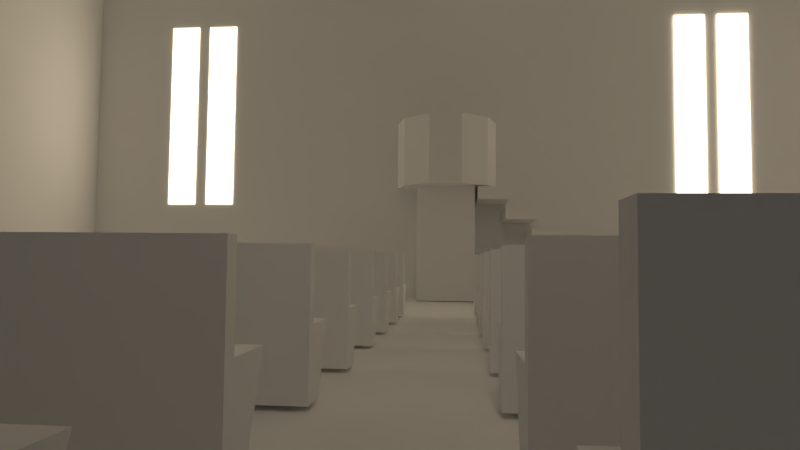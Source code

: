 # Source: kerk.blend  (saved by Blender 2.69.0; exported with 4.5.12 LTS)
import bpy
from mathutils import Matrix  # noqa: F401  (used for matrix-valued properties, if any)

bpy.ops.wm.read_factory_settings(use_empty=True)
scene = bpy.context.scene
scene.name = 'Scene'

# ---- collections
col_collection_1 = bpy.data.collections.new('Collection 1'); scene.collection.children.link(col_collection_1)

# ---- materials (node trees are filled in below, after node groups)
mat_material_001 = bpy.data.materials.new('Material.001')
mat_material_001.alpha_threshold = 0.0
mat_material_001.roughness = 0.5
mat_material_001.line_color = (0.0, 0.0, 0.0, 1.0)
mat_material = bpy.data.materials.new('Material')
mat_material.alpha_threshold = 0.0
mat_material.preview_render_type = 'FLAT'
mat_material.roughness = 0.5
mat_material.line_color = (0.0, 0.0, 0.0, 1.0)

# ---- material node trees
mat_material_001.use_nodes = True; mat_material_001.node_tree.nodes.clear()
_N = mat_material_001.node_tree.nodes; _L = mat_material_001.node_tree.links
n0 = _N.new('ShaderNodeOutputMaterial'); n0.name = 'Material Output'; n0.location = (300, 300)
n1 = _N.new('ShaderNodeEmission'); n1.name = 'Emission'; n1.location = (110, 300)
n1.inputs[0].default_value = (0.8, 0.6577, 0.4627, 1.0)
n1.inputs[1].default_value = 6.0
_L.new(n1.outputs[0], n0.inputs[0])
n0.is_active_output = True

# ---- world
world_world = bpy.data.worlds.new('World'); scene.world = world_world
world_world.color = (0.05088, 0.05088, 0.05088)
world_world.use_sun_shadow = False
world_world.sun_shadow_jitter_overblur = 0.0
world_world.cycles.sampling_method = 'MANUAL'
world_world.cycles.sample_map_resolution = 256

# ---- cameras
cam_camera = bpy.data.cameras.new('Camera')
cam_camera.clip_end = 100.0
cam_camera.lens = 24.96
cam_camera.sensor_width = 32.0
cam_camera.sensor_height = 18.0
cam_camera.ortho_scale = 7.314
cam_camera.show_limits = True
cam_camera.show_passepartout = False
cam_camera.show_safe_areas = True
cam_camera.dof.focus_distance = 0.43

# ---- lights
light_lamp = bpy.data.lights.new('Lamp', 'POINT')
light_lamp.color = (1.0, 0.8214, 0.7829)
light_lamp.transmission_factor = 0.0
light_lamp.cutoff_distance = 30.0
light_lamp.energy = 0.3
light_lamp.shadow_buffer_clip_start = 1.001
light_lamp.shadow_soft_size = 0.1
light_lamp.shadow_maximum_resolution = 0.006
light_lamp.use_absolute_resolution = True
light_lamp.cycles.use_multiple_importance_sampling = False

# ---- meshes
me_cube_016 = bpy.data.meshes.new('Cube.016')
me_cube_016.from_pydata([(-1.0, -1.0, -1.0), (-1.0, 1.0, -1.0), (18.24, 1.0, -1.0), (18.24, -1.0, -1.0), (-1.0, -1.0, 1.0), (-1.0, 1.0, 1.0), (18.24, 1.0, 1.0), (18.24, -1.0, 1.0)], [], [(4, 5, 1, 0), (5, 6, 2, 1), (6, 7, 3, 2), (7, 4, 0, 3), (0, 1, 2, 3), (7, 6, 5, 4)])
me_cube_016.use_remesh_preserve_volume = False
me_cube_016.use_remesh_preserve_attributes = False
me_cube_016.use_mirror_vertex_groups = False
me_cube_016.update()
me_plane_009 = bpy.data.meshes.new('Plane.009')
me_plane_009.from_pydata([(0.2372, -1.0, -4.88e-07), (-1.0, -1.0, 0.0), (0.2372, 7.008, -4.332e-06), (-1.0, 7.008, -3.844e-06)], [], [(1, 0, 2, 3)])
me_plane_009.materials.append(mat_material_001)
me_plane_009.use_remesh_preserve_volume = False
me_plane_009.use_remesh_preserve_attributes = False
me_plane_009.use_mirror_vertex_groups = False
me_plane_009.update()
me_cube_015 = bpy.data.meshes.new('Cube.015')
me_cube_015.from_pydata([(-0.6034, 35.46, 0.07831), (-1.0, 66.62, 1.0), (-0.1393, 66.62, -1.0), (-0.1393, 35.46, -1.0), (1.0, 66.62, -1.0), (1.0, 35.46, -1.0), (-1.0, 35.46, 1.0), (1.0, 66.62, 1.0), (1.0, 35.46, -0.06448), (-0.1675, 35.46, 1.0), (0.5642, 66.62, 1.0), (1.0, 35.46, 1.0), (0.5642, 35.46, 1.0), (0.5642, 66.62, 3.036), (1.0, 35.46, 3.036), (1.0, 66.62, 3.036), (0.5642, 35.46, 2.084), (0.7962, 35.46, 3.036), (0.5642, 35.46, 3.036), (-0.1393, 30.72, -1.0), (-0.1393, -1.0, -1.0), (-0.5431, 30.72, -0.06169), (1.0, -1.0, -1.0), (1.0, 30.72, -1.0), (-1.0, -3.815e-06, 1.0), (-1.0, 30.72, 1.0), (1.0, -1.0, 1.0), (1.0, -3.815e-06, 1.0), (1.0, 30.72, 0.07763), (-1.0, -1.0, 1.0), (-0.2786, 30.72, 1.0), (0.5642, -1.0, 1.0), (1.0, 30.72, 1.0), (0.5642, -3.815e-06, 1.0), (0.5642, 30.72, 1.0), (1.0, -1.0, 3.036), (1.0, -3.815e-06, 3.036), (0.5642, -1.0, 3.036), (1.0, 30.72, 3.036), (0.5642, 30.72, 1.939), (0.5642, -3.815e-06, 3.036), (0.7652, 30.72, 3.036), (0.5642, 30.72, 3.036), (-6.516, 35.46, 0.07831), (-6.912, 66.62, 1.0), (-6.052, 66.62, -1.0), (-6.052, 35.46, -1.0), (-6.912, 35.46, 1.0), (-4.912, 66.62, -1.0), (-4.912, 35.46, -1.0), (-6.08, 35.46, 1.0), (-5.348, 66.62, 1.0), (-4.912, 66.62, 1.0), (-4.912, 35.46, -0.06448), (-5.348, 35.46, 1.0), (-4.912, 35.46, 1.0), (-5.348, 35.46, 2.084), (-5.348, 66.62, 3.036), (-4.912, 66.62, 3.036), (-4.912, 35.46, 3.036), (-5.348, 35.46, 3.036), (-5.116, 35.46, 3.036), (-6.052, 30.72, -1.0), (-6.052, -1.0, -1.0), (-6.456, 30.72, -0.06169), (-4.912, 30.72, -1.0), (-4.912, -1.0, -1.0), (-6.912, -3.815e-06, 1.0), (-6.912, 30.72, 1.0), (-4.912, -1.0, 1.0), (-4.912, -7.629e-06, 1.0), (-4.912, 30.72, 0.07763), (-6.912, -1.0, 1.0), (-6.191, 30.72, 1.0), (-5.348, -1.0, 1.0), (-4.912, 30.72, 1.0), (-5.348, -7.629e-06, 1.0), (-5.348, 30.72, 1.0), (-4.912, -1.0, 3.036), (-4.912, -7.629e-06, 3.036), (-5.348, -1.0, 3.036), (-4.912, 30.72, 3.036), (-5.348, 30.72, 1.939), (-5.147, 30.72, 3.036), (-5.348, -7.629e-06, 3.036), (-5.348, 30.72, 3.036), (-12.18, 35.46, 0.07831), (-12.58, 66.62, 1.0), (-11.72, 66.62, -1.0), (-11.72, 35.46, -1.0), (-12.58, 35.46, 1.0), (-10.58, 66.62, -1.0), (-10.58, 35.46, -1.0), (-11.75, 35.46, 1.0), (-11.01, 66.62, 1.0), (-10.58, 66.62, 1.0), (-10.58, 35.46, -0.06448), (-11.01, 35.46, 1.0), (-10.58, 35.46, 1.0), (-11.01, 35.46, 2.084), (-11.01, 66.62, 3.036), (-10.58, 66.62, 3.036), (-10.58, 35.46, 3.036), (-11.01, 35.46, 3.036), (-10.78, 35.46, 3.036), (-11.72, 30.72, -1.0), (-11.72, -1.0, -1.0), (-12.12, 30.72, -0.06169), (-10.58, -1.0, -1.0), (-10.58, 30.72, -1.0), (-12.58, 0.0, 1.0), (-12.58, 30.72, 1.0), (-10.58, -1.0, 1.0), (-10.58, -3.815e-06, 1.0), (-10.58, 30.72, 0.07763), (-12.58, -1.0, 1.0), (-11.86, 30.72, 1.0), (-11.01, -1.0, 1.0), (-10.58, 30.72, 1.0), (-11.01, 0.0, 1.0), (-11.01, 30.72, 1.0), (-10.58, -1.0, 3.036), (-10.58, -3.815e-06, 3.036), (-11.01, -1.0, 3.036), (-10.58, 30.72, 3.036), (-11.01, 30.72, 1.939), (-10.81, 30.72, 3.036), (-11.01, 0.0, 3.036), (-11.01, 30.72, 3.036), (-17.6, 35.46, 0.07831), (-18.0, 66.62, 1.0), (-17.14, 66.62, -1.0), (-17.14, 35.46, -1.0), (-18.0, 35.46, 1.0), (-16.0, 66.62, -1.0), (-16.0, 35.46, -1.0), (-17.17, 35.46, 1.0), (-16.43, 66.62, 1.0), (-16.0, 66.62, 1.0), (-16.0, 35.46, -0.06448), (-16.43, 35.46, 1.0), (-16.0, 35.46, 1.0), (-16.43, 35.46, 2.084), (-16.43, 66.62, 3.036), (-16.0, 66.62, 3.036), (-16.0, 35.46, 3.036), (-16.43, 35.46, 3.036), (-16.2, 35.46, 3.036), (-17.14, 30.72, -1.0), (-17.14, -1.0, -1.0), (-17.54, 30.72, -0.0617), (-16.0, -1.0, -1.0), (-16.0, 30.72, -1.0), (-18.0, 0.0, 1.0), (-18.0, 30.72, 1.0), (-16.0, -1.0, 1.0), (-16.0, 0.0, 1.0), (-16.0, 30.72, 0.07763), (-18.0, -1.0, 1.0), (-17.28, 30.72, 1.0), (-16.43, -1.0, 1.0), (-16.0, 30.72, 1.0), (-16.43, 0.0, 1.0), (-16.43, 30.72, 1.0), (-16.0, -1.0, 3.036), (-16.0, 0.0, 3.036), (-16.43, -1.0, 3.036), (-16.0, 30.72, 3.036), (-16.43, 30.72, 1.939), (-16.23, 30.72, 3.036), (-16.43, 0.0, 3.036), (-16.43, 30.72, 3.036), (-23.39, 35.46, 0.07831), (-23.79, 66.62, 1.0), (-22.93, 66.62, -1.0), (-22.93, 35.46, -1.0), (-23.79, 35.46, 1.0), (-21.79, 66.62, -1.0), (-21.79, 35.46, -1.0), (-22.95, 35.46, 1.0), (-22.22, 66.62, 1.0), (-21.79, 66.62, 1.0), (-21.79, 35.46, -0.06448), (-22.22, 35.46, 1.0), (-21.79, 35.46, 1.0), (-22.22, 35.46, 2.084), (-22.22, 66.62, 3.036), (-21.79, 66.62, 3.036), (-21.79, 35.46, 3.036), (-22.22, 35.46, 3.036), (-21.99, 35.46, 3.036), (-22.93, 30.72, -1.0), (-22.93, -1.0, -1.0), (-23.33, 30.72, -0.0617), (-21.79, -1.0, -1.0), (-21.79, 30.72, -1.0), (-23.79, 0.0, 1.0), (-23.79, 30.72, 1.0), (-21.79, -1.0, 1.0), (-21.79, 0.0, 1.0), (-21.79, 30.72, 0.07763), (-23.79, -1.0, 1.0), (-23.07, 30.72, 1.0), (-22.22, -1.0, 1.0), (-21.79, 30.72, 1.0), (-22.22, 0.0, 1.0), (-22.22, 30.72, 1.0), (-21.79, -1.0, 3.036), (-21.79, 0.0, 3.036), (-22.22, -1.0, 3.036), (-21.79, 30.72, 3.036), (-22.22, 30.72, 1.939), (-22.02, 30.72, 3.036), (-22.22, 0.0, 3.036), (-22.22, 30.72, 3.036), (-28.56, 35.46, 0.07831), (-28.96, 66.62, 1.0), (-28.1, 66.62, -1.0), (-28.1, 35.46, -1.0), (-28.96, 35.46, 1.0), (-26.96, 66.62, -1.0), (-26.96, 35.46, -1.0), (-28.13, 35.46, 1.0), (-27.4, 66.62, 1.0), (-26.96, 66.62, 1.0), (-26.96, 35.46, -0.06448), (-27.4, 35.46, 1.0), (-26.96, 35.46, 1.0), (-27.4, 35.46, 2.084), (-27.4, 66.62, 3.036), (-26.96, 66.62, 3.036), (-26.96, 35.46, 3.036), (-27.4, 35.46, 3.036), (-27.16, 35.46, 3.036), (-28.1, 30.72, -1.0), (-28.1, -1.0, -1.0), (-28.5, 30.72, -0.0617), (-26.96, -1.0, -1.0), (-26.96, 30.72, -1.0), (-28.96, 0.0, 1.0), (-28.96, 30.72, 1.0), (-26.96, -1.0, 1.0), (-26.96, 0.0, 1.0), (-26.96, 30.72, 0.07763), (-28.96, -1.0, 1.0), (-28.24, 30.72, 1.0), (-27.4, -1.0, 1.0), (-26.96, 30.72, 1.0), (-27.4, 0.0, 1.0), (-27.4, 30.72, 1.0), (-26.96, -1.0, 3.036), (-26.96, 0.0, 3.036), (-27.4, -1.0, 3.036), (-26.96, 30.72, 3.036), (-27.4, 30.72, 1.939), (-27.4, 0.0, 3.036), (-27.2, 30.72, 3.036), (-27.4, 30.72, 3.036), (-33.61, 35.46, 0.07831), (-34.01, 66.62, 1.0), (-33.15, 66.62, -1.0), (-33.15, 35.46, -1.0), (-34.01, 35.46, 1.0), (-32.01, 66.62, -1.0), (-32.01, 35.46, -1.0), (-33.18, 35.46, 1.0), (-32.45, 66.62, 1.0), (-32.01, 66.62, 1.0), (-32.01, 35.46, -0.06448), (-32.45, 35.46, 1.0), (-32.01, 35.46, 1.0), (-32.45, 35.46, 2.084), (-32.45, 66.62, 3.036), (-32.01, 35.46, 3.036), (-32.01, 66.62, 3.036), (-32.45, 35.46, 3.036), (-32.21, 35.46, 3.036), (-33.15, 30.72, -1.0), (-33.15, -1.0, -1.0), (-33.55, 30.72, -0.0617), (-32.01, -1.0, -1.0), (-32.01, 30.72, -1.0), (-34.01, 1.144e-05, 1.0), (-34.01, 30.72, 1.0), (-32.01, -1.0, 1.0), (-32.01, 7.629e-06, 1.0), (-32.01, 30.72, 0.07763), (-34.01, -1.0, 1.0), (-33.29, 30.72, 1.0), (-32.45, -1.0, 1.0), (-32.01, 30.72, 1.0), (-32.45, 7.629e-06, 1.0), (-32.45, 30.72, 1.0), (-32.01, -1.0, 3.036), (-32.01, 7.629e-06, 3.036), (-32.45, -1.0, 3.036), (-32.01, 30.72, 3.036), (-32.45, 30.72, 1.939), (-32.45, 7.629e-06, 3.036), (-32.25, 30.72, 3.036), (-32.45, 30.72, 3.036)], [], [(19, 20, 21), (0, 1, 2, 3), (21, 20, 24, 25), (1, 0, 6), (24, 20, 29), (32, 27, 28), (7, 11, 8, 4), (27, 22, 23, 28), (5, 4, 8), (27, 26, 22), (29, 20, 31), (31, 20, 26), (26, 20, 22), (19, 23, 22, 20), (2, 4, 5, 3), (42, 40, 41), (13, 18, 17, 15), (36, 38, 41, 40), (14, 15, 17), (36, 40, 37), (36, 37, 35), (25, 24, 30), (1, 6, 9, 10), (33, 34, 30, 24), (12, 10, 9), (33, 24, 29), (31, 33, 29), (26, 35, 37, 31), (32, 38, 36, 27), (7, 15, 14, 11), (27, 36, 35, 26), (33, 39, 34), (16, 13, 10, 12), (40, 42, 39, 33), (18, 13, 16), (33, 31, 40), (31, 37, 40), (4, 2, 1), (7, 4, 1), (10, 7, 1), (10, 13, 7), (13, 15, 7), (62, 63, 64), (45, 46, 43, 44), (67, 68, 64, 63), (47, 44, 43), (72, 67, 63), (75, 70, 71), (52, 55, 53, 48), (70, 66, 65, 71), (49, 48, 53), (70, 69, 66), (74, 72, 63), (69, 74, 63), (69, 63, 66), (63, 62, 65, 66), (45, 48, 49, 46), (85, 84, 83), (57, 60, 61, 58), (79, 81, 83, 84), (59, 58, 61), (79, 84, 80), (79, 80, 78), (68, 67, 73), (44, 47, 50, 51), (76, 77, 73, 67), (54, 51, 50), (76, 67, 72), (74, 76, 72), (69, 78, 80, 74), (75, 81, 79, 70), (52, 58, 59, 55), (70, 79, 78, 69), (76, 82, 77), (56, 57, 51, 54), (84, 85, 82, 76), (60, 57, 56), (76, 80, 84), (76, 74, 80), (48, 45, 44), (52, 48, 44), (51, 52, 44), (51, 57, 52), (57, 58, 52), (105, 106, 107), (88, 89, 86, 87), (110, 111, 107, 106), (90, 87, 86), (115, 110, 106), (118, 113, 114), (95, 98, 96, 91), (113, 108, 109, 114), (92, 91, 96), (113, 112, 108), (117, 115, 106), (112, 117, 106), (112, 106, 108), (105, 109, 108, 106), (88, 91, 92, 89), (128, 127, 126), (100, 103, 104, 101), (122, 124, 126, 127), (102, 101, 104), (122, 127, 123), (122, 123, 121), (111, 110, 116), (87, 90, 93, 94), (119, 120, 116, 110), (97, 94, 93), (119, 110, 115), (117, 119, 115), (112, 121, 123, 117), (118, 124, 122, 113), (95, 101, 102, 98), (113, 122, 121, 112), (119, 125, 120), (99, 100, 94, 97), (127, 128, 125, 119), (103, 100, 99), (119, 123, 127), (119, 117, 123), (91, 88, 87), (95, 91, 87), (94, 95, 87), (94, 100, 95), (100, 101, 95), (148, 149, 150), (131, 132, 129, 130), (153, 154, 150, 149), (133, 130, 129), (158, 153, 149), (161, 156, 157), (138, 141, 139, 134), (156, 151, 152, 157), (135, 134, 139), (156, 155, 151), (160, 158, 149), (155, 160, 149), (155, 149, 151), (148, 152, 151, 149), (131, 134, 135, 132), (171, 170, 169), (143, 146, 147, 144), (165, 167, 169, 170), (145, 144, 147), (165, 170, 166), (165, 166, 164), (154, 153, 159), (130, 133, 136, 137), (162, 163, 159, 153), (140, 137, 136), (162, 153, 158), (160, 162, 158), (155, 164, 166, 160), (161, 167, 165, 156), (138, 144, 145, 141), (156, 165, 164, 155), (162, 168, 163), (142, 143, 137, 140), (170, 171, 168, 162), (146, 143, 142), (162, 166, 170), (162, 160, 166), (134, 131, 130), (138, 134, 130), (137, 138, 130), (137, 143, 138), (143, 144, 138), (191, 192, 193), (174, 175, 172, 173), (196, 197, 193, 192), (176, 173, 172), (201, 196, 192), (204, 199, 200), (181, 184, 182, 177), (199, 194, 195, 200), (178, 177, 182), (199, 198, 194), (203, 201, 192), (198, 203, 192), (198, 192, 194), (191, 195, 194, 192), (174, 177, 178, 175), (214, 213, 212), (186, 189, 190, 187), (208, 210, 212, 213), (188, 187, 190), (208, 213, 209), (208, 209, 207), (197, 196, 202), (173, 176, 179, 180), (205, 206, 202, 196), (183, 180, 179), (205, 196, 201), (203, 205, 201), (198, 207, 209, 203), (204, 210, 208, 199), (181, 187, 188, 184), (199, 208, 207, 198), (205, 211, 206), (185, 186, 180, 183), (213, 214, 211, 205), (189, 186, 185), (205, 209, 213), (205, 203, 209), (177, 174, 173), (181, 177, 173), (180, 181, 173), (180, 186, 181), (186, 187, 181), (234, 235, 236), (217, 218, 215, 216), (239, 240, 236, 235), (219, 216, 215), (244, 239, 235), (247, 242, 243), (224, 227, 225, 220), (242, 237, 238, 243), (221, 220, 225), (242, 241, 237), (246, 244, 235), (241, 246, 235), (241, 235, 237), (234, 238, 237, 235), (217, 220, 221, 218), (257, 255, 256), (229, 232, 233, 230), (251, 253, 256, 255), (231, 230, 233), (251, 255, 252), (251, 252, 250), (240, 239, 245), (216, 219, 222, 223), (248, 249, 245, 239), (226, 223, 222), (248, 239, 244), (246, 248, 244), (241, 250, 252, 246), (247, 253, 251, 242), (224, 230, 231, 227), (242, 251, 250, 241), (248, 254, 249), (228, 229, 223, 226), (255, 257, 254, 248), (232, 229, 228), (248, 246, 255), (246, 252, 255), (220, 217, 216), (224, 220, 216), (223, 224, 216), (223, 229, 224), (229, 230, 224), (277, 278, 279), (260, 261, 258, 259), (282, 283, 279, 278), (262, 259, 258), (287, 282, 278), (290, 285, 286), (267, 270, 268, 263), (285, 280, 281, 286), (264, 263, 268), (285, 284, 280), (289, 287, 278), (284, 289, 278), (284, 278, 280), (277, 281, 280, 278), (260, 263, 264, 261), (300, 298, 299), (272, 275, 276, 274), (294, 296, 299, 298), (273, 274, 276), (294, 298, 295), (294, 295, 293), (283, 282, 288), (259, 262, 265, 266), (291, 292, 288, 282), (269, 266, 265), (291, 282, 287), (289, 291, 287), (284, 293, 295, 289), (290, 296, 294, 285), (267, 274, 273, 270), (285, 294, 293, 284), (291, 297, 292), (271, 272, 266, 269), (298, 300, 297, 291), (275, 272, 271), (291, 289, 298), (289, 295, 298), (263, 260, 259), (267, 263, 259), (266, 267, 259), (266, 272, 267), (272, 274, 267), (270, 276, 271, 269), (269, 265, 258, 270), (270, 273, 276), (258, 261, 268, 270), (276, 275, 271), (261, 264, 268), (265, 262, 258), (227, 233, 228, 226), (226, 222, 215, 227), (227, 231, 233), (215, 218, 225, 227), (233, 232, 228), (218, 221, 225), (222, 219, 215), (184, 190, 185, 183), (183, 179, 172, 184), (184, 188, 190), (172, 175, 182, 184), (190, 189, 185), (175, 178, 182), (179, 176, 172), (141, 147, 142, 140), (140, 136, 129, 141), (141, 145, 147), (129, 132, 139, 141), (147, 146, 142), (132, 135, 139), (136, 133, 129), (98, 104, 99, 97), (97, 93, 86, 98), (98, 102, 104), (86, 89, 96, 98), (104, 103, 99), (89, 92, 96), (93, 90, 86), (56, 54, 55, 61), (54, 50, 43, 55), (55, 59, 61), (43, 46, 53, 55), (61, 60, 56), (46, 49, 53), (50, 47, 43), (11, 17, 16, 12), (0, 11, 12, 9), (11, 14, 17), (0, 3, 8, 11), (17, 18, 16), (3, 5, 8), (6, 0, 9), (290, 292, 297, 299), (290, 286, 279, 292), (299, 296, 290), (279, 283, 288, 292), (286, 281, 277, 279), (297, 300, 299), (247, 249, 254, 256), (247, 243, 236, 249), (256, 253, 247), (236, 240, 245, 249), (243, 238, 234, 236), (254, 257, 256), (204, 206, 211, 212), (204, 200, 193, 206), (212, 210, 204), (193, 197, 202, 206), (200, 195, 191, 193), (211, 214, 212), (168, 169, 161, 163), (161, 157, 150, 163), (169, 167, 161), (150, 154, 159, 163), (157, 152, 148, 150), (168, 171, 169), (118, 120, 125, 126), (118, 114, 107, 120), (126, 124, 118), (107, 111, 116, 120), (114, 109, 105, 107), (125, 128, 126), (82, 83, 75, 77), (75, 71, 64, 77), (83, 81, 75), (64, 68, 73, 77), (71, 65, 62, 64), (82, 85, 83), (39, 41, 32, 34), (32, 28, 21, 34), (41, 38, 32), (21, 25, 30, 34), (28, 23, 19, 21), (39, 42, 41)])
me_cube_015.use_remesh_preserve_volume = False
me_cube_015.use_remesh_preserve_attributes = False
me_cube_015.use_mirror_vertex_groups = False
me_cube_015.update()
me_cube_008 = bpy.data.meshes.new('Cube.008')
me_cube_008.from_pydata([(-0.1393, -1.0, -1.0), (-0.1393, 66.62, -1.0), (1.0, 66.62, -1.0), (1.0, -1.0, -1.0), (-1.0, -1.0, 1.0), (-1.0, 66.62, 1.0), (1.0, 66.62, 1.0), (1.0, -1.0, 1.0), (-1.0, 0.0, 1.0), (0.5642, 66.62, 1.0), (1.0, 0.0, 1.0), (0.5642, -1.0, 1.0), (0.5642, 0.0, 1.0), (1.0, 66.62, 3.036), (1.0, -1.0, 3.036), (0.5642, 66.62, 3.036), (1.0, 0.0, 3.036), (0.5642, -1.0, 3.036), (0.5642, 0.0, 3.036)], [], [(4, 8, 5, 1, 0), (6, 10, 7, 3, 2), (7, 11, 4, 0, 3), (0, 1, 2, 3), (16, 13, 15, 18, 17, 14), (11, 12, 9, 5, 8, 4), (11, 7, 14, 17), (10, 6, 13, 16), (7, 10, 16, 14), (12, 11, 17, 18, 15, 9), (9, 15, 13, 6, 2, 1, 5)])
me_cube_008.use_remesh_preserve_volume = False
me_cube_008.use_remesh_preserve_attributes = False
me_cube_008.use_mirror_vertex_groups = False
me_cube_008.update()
me_cube_007 = bpy.data.meshes.new('Cube.007')
me_cube_007.from_pydata([(-1.0, 0.3883, -1.0), (-1.0, 1.0, -1.0), (0.3568, 1.0, -1.0), (0.3568, 0.3883, -1.0), (-1.0, 0.3883, -0.7557), (-1.0, 1.0, -0.7557), (0.3568, 1.0, -0.7557), (0.3568, 0.3883, -0.7557)], [], [(4, 5, 1, 0), (5, 6, 2, 1), (6, 7, 3, 2), (7, 4, 0, 3), (0, 1, 2, 3), (7, 6, 5, 4)])
me_cube_007.use_remesh_preserve_volume = False
me_cube_007.use_remesh_preserve_attributes = False
me_cube_007.use_mirror_vertex_groups = False
me_cube_007.update()
me_cube_006 = bpy.data.meshes.new('Cube.006')
me_cube_006.from_pydata([(-1.0, 0.3883, -1.0), (-1.0, 1.0, -1.0), (0.3568, 1.0, -1.0), (0.3568, 0.3883, -1.0), (-1.0, 0.3883, -0.7557), (-1.0, 1.0, -0.7557), (0.3568, 1.0, -0.7557), (0.3568, 0.3883, -0.7557)], [], [(4, 5, 1, 0), (5, 6, 2, 1), (6, 7, 3, 2), (7, 4, 0, 3), (0, 1, 2, 3), (7, 6, 5, 4)])
me_cube_006.use_remesh_preserve_volume = False
me_cube_006.use_remesh_preserve_attributes = False
me_cube_006.use_mirror_vertex_groups = False
me_cube_006.update()
me_cube_005 = bpy.data.meshes.new('Cube.005')
me_cube_005.from_pydata([(-1.0, 0.3883, -1.0), (-1.0, 1.0, -1.0), (0.3568, 1.0, -1.0), (0.3568, 0.3883, -1.0), (-1.0, 0.3883, -0.7557), (-1.0, 1.0, -0.7557), (0.3568, 1.0, -0.7557), (0.3568, 0.3883, -0.7557)], [], [(4, 5, 1, 0), (5, 6, 2, 1), (6, 7, 3, 2), (7, 4, 0, 3), (0, 1, 2, 3), (7, 6, 5, 4)])
me_cube_005.use_remesh_preserve_volume = False
me_cube_005.use_remesh_preserve_attributes = False
me_cube_005.use_mirror_vertex_groups = False
me_cube_005.update()
me_cube_004 = bpy.data.meshes.new('Cube.004')
me_cube_004.from_pydata([(-1.0, 0.3883, -1.0), (-1.0, 1.0, -1.0), (0.3568, 1.0, -1.0), (0.3568, 0.3883, -1.0), (-1.0, 0.3883, -0.7557), (-1.0, 1.0, -0.7557), (0.3568, 1.0, -0.7557), (0.3568, 0.3883, -0.7557)], [], [(4, 5, 1, 0), (5, 6, 2, 1), (6, 7, 3, 2), (7, 4, 0, 3), (0, 1, 2, 3), (7, 6, 5, 4)])
me_cube_004.use_remesh_preserve_volume = False
me_cube_004.use_remesh_preserve_attributes = False
me_cube_004.use_mirror_vertex_groups = False
me_cube_004.update()
me_cube_003 = bpy.data.meshes.new('Cube.003')
me_cube_003.from_pydata([(-1.0, 0.3883, -1.0), (-1.0, 1.0, -1.0), (0.3568, 1.0, -1.0), (0.3568, 0.3883, -1.0), (-1.0, 0.3883, -0.7557), (-1.0, 1.0, -0.7557), (0.3568, 1.0, -0.7557), (0.3568, 0.3883, -0.7557)], [], [(4, 5, 1, 0), (5, 6, 2, 1), (6, 7, 3, 2), (7, 4, 0, 3), (0, 1, 2, 3), (7, 6, 5, 4)])
me_cube_003.use_remesh_preserve_volume = False
me_cube_003.use_remesh_preserve_attributes = False
me_cube_003.use_mirror_vertex_groups = False
me_cube_003.update()
me_cube_002 = bpy.data.meshes.new('Cube.002')
me_cube_002.from_pydata([(-1.0, 0.3883, -1.0), (-1.0, 1.0, -1.0), (0.3568, 1.0, -1.0), (0.3568, 0.3883, -1.0), (-1.0, 0.3883, -0.7557), (-1.0, 1.0, -0.7557), (0.3568, 1.0, -0.7557), (0.3568, 0.3883, -0.7557)], [], [(4, 5, 1, 0), (5, 6, 2, 1), (6, 7, 3, 2), (7, 4, 0, 3), (0, 1, 2, 3), (7, 6, 5, 4)])
me_cube_002.use_remesh_preserve_volume = False
me_cube_002.use_remesh_preserve_attributes = False
me_cube_002.use_mirror_vertex_groups = False
me_cube_002.update()
me_cylinder_001 = bpy.data.meshes.new('Cylinder.001')
me_cylinder_001.from_pydata([(0.0, 1.0, -1.0), (0.0, 1.0, 0.3367), (0.5878, 0.809, -1.0), (0.5878, 0.809, 0.3367), (0.9511, 0.309, -1.0), (0.9511, 0.309, 0.3367), (0.9511, -0.309, -1.0), (0.9511, -0.309, 0.3367), (0.5878, -0.809, -1.0), (0.5878, -0.809, 0.3367), (-8.742e-08, -1.0, -1.0), (-8.742e-08, -1.0, 0.3367), (-0.5878, -0.809, -1.0), (-0.5878, -0.809, 0.3367), (-0.9511, -0.309, -1.0), (-0.9511, -0.309, 0.3367), (-0.9511, 0.309, -1.0), (-0.9511, 0.309, 0.3367), (-0.5878, 0.809, -1.0), (-0.5878, 0.809, 0.3367)], [], [(0, 1, 3, 2), (2, 3, 5, 4), (4, 5, 7, 6), (6, 7, 9, 8), (8, 9, 11, 10), (10, 11, 13, 12), (12, 13, 15, 14), (14, 15, 17, 16), (3, 1, 19, 17, 15, 13, 11, 9, 7, 5), (18, 19, 1, 0), (16, 17, 19, 18), (0, 2, 4, 6, 8, 10, 12, 14, 16, 18)])
me_cylinder_001.use_remesh_preserve_volume = False
me_cylinder_001.use_remesh_preserve_attributes = False
me_cylinder_001.use_mirror_vertex_groups = False
me_cylinder_001.update()
me_cube_001 = bpy.data.meshes.new('Cube.001')
me_cube_001.from_pydata([(-1.0, -1.0, -1.0), (-1.0, -0.4896, -1.0), (-0.4869, -0.4896, -1.0), (-0.4869, -1.0, -1.0), (-1.0, -1.0, -0.2939), (-1.0, -0.4896, -0.2939), (-0.4869, -0.4896, -0.2939), (-0.4869, -1.0, -0.2939)], [], [(4, 5, 1, 0), (5, 6, 2, 1), (6, 7, 3, 2), (7, 4, 0, 3), (0, 1, 2, 3), (7, 6, 5, 4)])
me_cube_001.use_remesh_preserve_volume = False
me_cube_001.use_remesh_preserve_attributes = False
me_cube_001.use_mirror_vertex_groups = False
me_cube_001.update()
me_plane_008 = bpy.data.meshes.new('Plane.008')
me_plane_008.from_pydata([(0.2372, -1.0, -4.88e-07), (-1.0, -1.0, 0.0), (0.2372, 7.008, -4.332e-06), (-1.0, 7.008, -3.844e-06)], [], [(1, 0, 2, 3)])
me_plane_008.materials.append(mat_material_001)
me_plane_008.use_remesh_preserve_volume = False
me_plane_008.use_remesh_preserve_attributes = False
me_plane_008.use_mirror_vertex_groups = False
me_plane_008.update()
me_plane_007 = bpy.data.meshes.new('Plane.007')
me_plane_007.from_pydata([(0.2372, -1.0, -4.88e-07), (-1.0, -1.0, 0.0), (0.2372, 7.008, -4.332e-06), (-1.0, 7.008, -3.844e-06)], [], [(1, 0, 2, 3)])
me_plane_007.materials.append(mat_material_001)
me_plane_007.use_remesh_preserve_volume = False
me_plane_007.use_remesh_preserve_attributes = False
me_plane_007.use_mirror_vertex_groups = False
me_plane_007.update()
me_plane_001 = bpy.data.meshes.new('Plane.001')
me_plane_001.from_pydata([(0.2372, -1.0, -4.88e-07), (-1.0, -1.0, 0.0), (0.2372, 7.008, -4.332e-06), (-1.0, 7.008, -3.844e-06)], [], [(1, 0, 2, 3)])
me_plane_001.materials.append(mat_material_001)
me_plane_001.use_remesh_preserve_volume = False
me_plane_001.use_remesh_preserve_attributes = False
me_plane_001.use_mirror_vertex_groups = False
me_plane_001.update()
me_plane = bpy.data.meshes.new('Plane')
me_plane.from_pydata([(0.2372, -1.0, -4.88e-07), (-1.0, -1.0, 0.0), (0.2372, 7.008, -4.332e-06), (-1.0, 7.008, -3.844e-06)], [], [(1, 0, 2, 3)])
me_plane.materials.append(mat_material_001)
me_plane.use_remesh_preserve_volume = False
me_plane.use_remesh_preserve_attributes = False
me_plane.use_mirror_vertex_groups = False
me_plane.update()
me_cube = bpy.data.meshes.new('Cube')
me_cube.from_pydata([(1.0, 1.0, 0.0006501), (1.0, -1.0, 0.0006501), (-1.0, -1.0, 0.0006501), (-1.0, 1.0, 0.0006501), (1.0, 1.0, 1.0), (1.0, -1.0, 1.0), (-1.0, -1.0, 1.0), (-1.0, 1.0, 1.0)], [], [(0, 1, 2, 3), (4, 7, 6, 5), (1, 5, 6, 2), (2, 6, 7, 3), (4, 0, 3, 7)])
me_cube.materials.append(mat_material)
me_cube.use_remesh_preserve_volume = False
me_cube.use_remesh_preserve_attributes = False
me_cube.use_mirror_vertex_groups = False
me_cube.update()

# ---- objects
ob_cube_016 = bpy.data.objects.new('Cube.016', me_cube_016)
ob_plane_004 = bpy.data.objects.new('Plane.004', me_plane_009)
ob_cube_015 = bpy.data.objects.new('Cube.015', me_cube_015)
ob_cube_008 = bpy.data.objects.new('Cube.008', me_cube_008)
ob_lamp_001 = bpy.data.objects.new('Lamp.001', light_lamp)
ob_cube_007 = bpy.data.objects.new('Cube.007', me_cube_007)
ob_cube_006 = bpy.data.objects.new('Cube.006', me_cube_006)
ob_cube_005 = bpy.data.objects.new('Cube.005', me_cube_005)
ob_cube_004 = bpy.data.objects.new('Cube.004', me_cube_004)
ob_cube_003 = bpy.data.objects.new('Cube.003', me_cube_003)
ob_cube_002 = bpy.data.objects.new('Cube.002', me_cube_002)
ob_cylinder = bpy.data.objects.new('Cylinder', me_cylinder_001)
ob_cube_001 = bpy.data.objects.new('Cube.001', me_cube_001)
ob_plane_003 = bpy.data.objects.new('Plane.003', me_plane_008)
ob_plane_002 = bpy.data.objects.new('Plane.002', me_plane_007)
ob_plane_001 = bpy.data.objects.new('Plane.001', me_plane_001)
ob_plane = bpy.data.objects.new('Plane', me_plane)
ob_cube = bpy.data.objects.new('Cube', me_cube)
ob_camera = bpy.data.objects.new('Camera', cam_camera)

# ---- transforms, parenting, visibility, modifiers, constraints
ob_cube_016.location = (-1.609, -0.00108, 0.1909)
ob_cube_016.scale = (0.2168, 0.2168, 0.2168)
ob_cube_016.hide_viewport = True
ob_cube_016.hide_render = True
ob_cube_016.lineart.crease_threshold = 0.0
ob_plane_004.location = (1.981, 0.3559, 1.361)
ob_plane_004.rotation_euler = (1.571, 0.0, 1.571)
ob_plane_004.scale = (0.2195, 0.2195, 0.2195)
ob_plane_004.lineart.crease_threshold = 0.0
ob_cube_015.location = (1.959, -3.032, 0.1079)
ob_cube_015.scale = (0.0916, 0.0916, 0.0916)
ob_cube_015.lineart.crease_threshold = 0.0
ob_cube_008.location = (-1.516, -3.032, 0.1079)
ob_cube_008.scale = (0.0916, 0.0916, 0.0916)
ob_cube_008.lineart.crease_threshold = 0.0
_m = ob_cube_008.modifiers.new('Boolean', 'BOOLEAN')
_m.object = ob_cube_016
_m.solver = 'FAST'
ob_lamp_001.location = (-3.235, 0.2743, 3.264)
ob_lamp_001.rotation_euler = (0.03591, 0.2175, 1.78)
ob_lamp_001.lock_rotations_4d = False
ob_lamp_001.empty_display_type = 'ARROWS'
ob_lamp_001.color = (0.0, 0.0, 0.0, 0.0)
ob_lamp_001.lineart.crease_threshold = 0.0
ob_cube_007.location = (-3.035, 0.9533, 0.5661)
ob_cube_007.scale = (0.4271, 0.4271, 0.4271)
ob_cube_007.lineart.crease_threshold = 0.0
ob_cube_006.location = (-3.035, 0.9533, 0.5661)
ob_cube_006.scale = (0.4271, 0.4271, 0.4271)
ob_cube_006.lineart.crease_threshold = 0.0
ob_cube_005.location = (-3.035, 0.7556, 0.7553)
ob_cube_005.scale = (0.4271, 0.4271, 0.4271)
ob_cube_005.lineart.crease_threshold = 0.0
ob_cube_004.location = (-3.035, 0.5578, 0.9444)
ob_cube_004.scale = (0.4271, 0.4271, 0.4271)
ob_cube_004.lineart.crease_threshold = 0.0
ob_cube_003.location = (-3.035, 0.3428, 1.134)
ob_cube_003.scale = (0.4271, 0.4271, 0.4271)
ob_cube_003.lineart.crease_threshold = 0.0
ob_cube_002.location = (-3.035, 0.1107, 1.306)
ob_cube_002.scale = (0.4271, 0.4271, 0.4271)
ob_cube_002.lineart.crease_threshold = 0.0
ob_cylinder.location = (-3.202, 0.003645, 1.44)
ob_cylinder.scale = (0.4413, 0.4413, 0.4413)
ob_cylinder.lineart.crease_threshold = 0.0
ob_cube_001.location = (-2.497, 0.732, 1.424)
ob_cube_001.scale = (0.9746, 0.9795, 1.416)
ob_cube_001.lineart.crease_threshold = 0.0
ob_plane_003.location = (-3.461, 2.687, 1.101)
ob_plane_003.rotation_euler = (1.571, 0.0, 1.571)
ob_plane_003.scale = (0.2195, 0.2195, 0.2195)
ob_plane_003.lineart.crease_threshold = 0.0
ob_plane_002.location = (-3.461, 2.307, 1.101)
ob_plane_002.rotation_euler = (1.571, 0.0, 1.571)
ob_plane_002.scale = (0.2195, 0.2195, 0.2195)
ob_plane_002.lineart.crease_threshold = 0.0
ob_plane_001.location = (-3.468, -2.507, 1.101)
ob_plane_001.rotation_euler = (1.571, 0.0, 1.571)
ob_plane_001.scale = (0.2195, 0.2195, 0.2195)
ob_plane_001.lineart.crease_threshold = 0.0
ob_plane.location = (-3.468, -2.128, 1.101)
ob_plane.rotation_euler = (1.571, 0.0, 1.571)
ob_plane.scale = (0.2195, 0.2195, 0.2195)
ob_plane.lineart.crease_threshold = 0.0
ob_cube.location = (0.0, 0.0, 0.0)
ob_cube.scale = (3.474, 3.474, 3.474)
ob_cube.lock_rotations_4d = False
ob_cube.empty_display_type = 'ARROWS'
ob_cube.lineart.crease_threshold = 0.0
ob_camera.location = (2.397, 0.1204, 0.3482)
ob_camera.rotation_euler = (1.628, -0.01017, 1.665)
ob_camera.scale = (0.3346, 0.3346, 0.3346)
ob_camera.lock_rotations_4d = False
ob_camera.empty_display_type = 'ARROWS'
ob_camera.color = (0.0, 0.0, 0.0, 0.0)
ob_camera.display_type = 'WIRE'
ob_camera.lineart.crease_threshold = 0.0

# ---- collection membership
col_collection_1.objects.link(ob_cube_016)
col_collection_1.objects.link(ob_plane_004)
col_collection_1.objects.link(ob_cube_015)
col_collection_1.objects.link(ob_cube_008)
col_collection_1.objects.link(ob_lamp_001)
col_collection_1.objects.link(ob_cube_007)
col_collection_1.objects.link(ob_cube_006)
col_collection_1.objects.link(ob_cube_005)
col_collection_1.objects.link(ob_cube_004)
col_collection_1.objects.link(ob_cube_003)
col_collection_1.objects.link(ob_cube_002)
col_collection_1.objects.link(ob_cylinder)
col_collection_1.objects.link(ob_cube_001)
col_collection_1.objects.link(ob_plane_003)
col_collection_1.objects.link(ob_plane_002)
col_collection_1.objects.link(ob_plane_001)
col_collection_1.objects.link(ob_plane)
col_collection_1.objects.link(ob_cube)
col_collection_1.objects.link(ob_camera)

# ---- scene / render settings (as saved in the file)
scene.camera = ob_camera
scene.frame_start = 0; scene.frame_end = 0; scene.frame_set(1)
scene.render.engine = 'CYCLES'
scene.render.image_settings.compression = 90
scene.render.dither_intensity = 0.0
scene.cycles.use_denoising = False
scene.cycles.samples = 90
scene.cycles.sampling_pattern = 'TABULATED_SOBOL'
scene.cycles.light_sampling_threshold = 0.0
scene.cycles.use_adaptive_sampling = False
scene.cycles.use_light_tree = False
scene.cycles.blur_glossy = 0.0
scene.cycles.max_bounces = 128
scene.cycles.diffuse_bounces = 128
scene.cycles.glossy_bounces = 128
scene.cycles.transmission_bounces = 128
scene.cycles.volume_bounces = 1
scene.cycles.transparent_max_bounces = 128
scene.cycles.pixel_filter_type = 'GAUSSIAN'
scene.cycles.sample_clamp_indirect = 0.0
scene.view_settings.view_transform = 'Standard'
bpy.context.view_layer.update()
